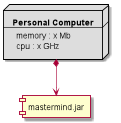

The diagram above was rendered by PlantUML. Its source (embedded in the PNG):
@startuml

node node #DDDDDD [
    <b>Personal Computer</b>
    ----
    memory : x Mb
    cpu : x GHz
]

[mastermind.jar]
node *--> mastermind.jar

@enduml